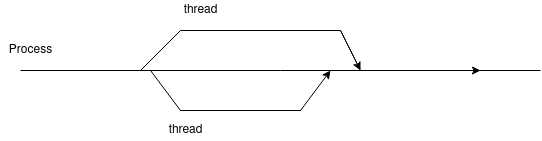

The diagram above was exported from draw.io. Its source (the exported page's mxGraphModel, read from the mxfile embedded in the PNG):
<mxGraphModel dx="1035" dy="548" grid="1" gridSize="10" guides="1" tooltips="1" connect="1" arrows="1" fold="1" page="1" pageScale="1" pageWidth="850" pageHeight="1100" math="0" shadow="0">
  <root>
    <mxCell id="0" />
    <mxCell id="1" parent="0" />
    <mxCell id="ZWvm6DfKpiNY9M3lYZn8-1" value="" style="endArrow=none;html=1;rounded=0;" edge="1" parent="1">
      <mxGeometry width="50" height="50" relative="1" as="geometry">
        <mxPoint x="120" y="240" as="sourcePoint" />
        <mxPoint x="640" y="240" as="targetPoint" />
      </mxGeometry>
    </mxCell>
    <mxCell id="ZWvm6DfKpiNY9M3lYZn8-2" value="Process" style="text;html=1;align=center;verticalAlign=middle;resizable=0;points=[];autosize=1;strokeColor=none;fillColor=none;" vertex="1" parent="1">
      <mxGeometry x="100" y="210" width="60" height="20" as="geometry" />
    </mxCell>
    <mxCell id="ZWvm6DfKpiNY9M3lYZn8-3" value="" style="endArrow=none;html=1;rounded=0;" edge="1" parent="1">
      <mxGeometry width="50" height="50" relative="1" as="geometry">
        <mxPoint x="240" y="240" as="sourcePoint" />
        <mxPoint x="460" y="240" as="targetPoint" />
        <Array as="points">
          <mxPoint x="280" y="200" />
          <mxPoint x="440" y="200" />
        </Array>
      </mxGeometry>
    </mxCell>
    <mxCell id="ZWvm6DfKpiNY9M3lYZn8-4" value="" style="endArrow=none;html=1;rounded=0;" edge="1" parent="1">
      <mxGeometry width="50" height="50" relative="1" as="geometry">
        <mxPoint x="250" y="240" as="sourcePoint" />
        <mxPoint x="280" y="280" as="targetPoint" />
        <Array as="points">
          <mxPoint x="280" y="280" />
          <mxPoint x="400" y="280" />
        </Array>
      </mxGeometry>
    </mxCell>
    <mxCell id="ZWvm6DfKpiNY9M3lYZn8-6" value="thread" style="text;html=1;align=center;verticalAlign=middle;resizable=0;points=[];autosize=1;strokeColor=none;fillColor=none;" vertex="1" parent="1">
      <mxGeometry x="275" y="170" width="50" height="20" as="geometry" />
    </mxCell>
    <mxCell id="ZWvm6DfKpiNY9M3lYZn8-7" value="thread" style="text;html=1;align=center;verticalAlign=middle;resizable=0;points=[];autosize=1;strokeColor=none;fillColor=none;" vertex="1" parent="1">
      <mxGeometry x="260" y="290" width="50" height="20" as="geometry" />
    </mxCell>
    <mxCell id="ZWvm6DfKpiNY9M3lYZn8-8" value="" style="endArrow=classic;html=1;rounded=0;" edge="1" parent="1">
      <mxGeometry width="50" height="50" relative="1" as="geometry">
        <mxPoint x="400" y="280" as="sourcePoint" />
        <mxPoint x="430" y="240" as="targetPoint" />
      </mxGeometry>
    </mxCell>
    <mxCell id="ZWvm6DfKpiNY9M3lYZn8-9" value="" style="endArrow=classic;html=1;rounded=0;" edge="1" parent="1">
      <mxGeometry width="50" height="50" relative="1" as="geometry">
        <mxPoint x="440" y="200" as="sourcePoint" />
        <mxPoint x="460" y="240" as="targetPoint" />
      </mxGeometry>
    </mxCell>
    <mxCell id="ZWvm6DfKpiNY9M3lYZn8-10" value="" style="endArrow=classic;html=1;rounded=0;" edge="1" parent="1">
      <mxGeometry width="50" height="50" relative="1" as="geometry">
        <mxPoint x="480" y="240" as="sourcePoint" />
        <mxPoint x="580" y="240" as="targetPoint" />
      </mxGeometry>
    </mxCell>
  </root>
</mxGraphModel>